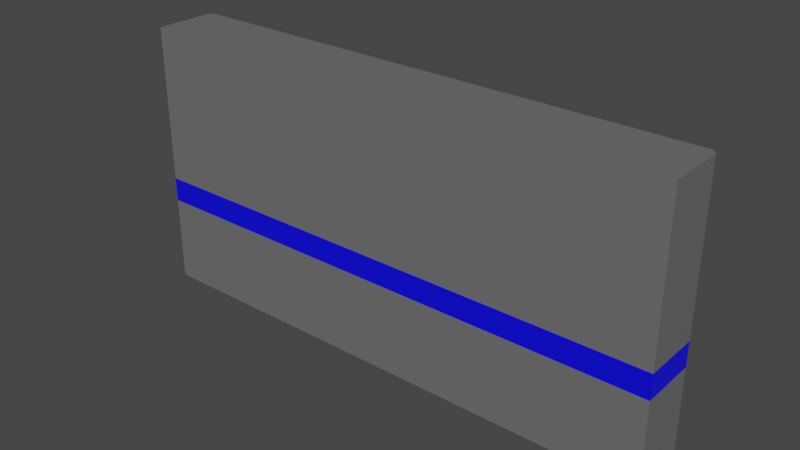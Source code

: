 # Source: MallWall.blend  (saved by Blender 3.6.11; exported with 4.5.12 LTS)
import bpy
from mathutils import Matrix  # noqa: F401  (used for matrix-valued properties, if any)

bpy.ops.wm.read_factory_settings(use_empty=True)
scene = bpy.context.scene
scene.name = 'Scene'

# ---- materials (node trees are filled in below, after node groups)
mat_floor = bpy.data.materials.new('floor')
mat_floor.use_transparent_shadow = False
mat_tiletype = bpy.data.materials.new('tileType')
mat_tiletype.alpha_threshold = 0.0
mat_tiletype.use_transparent_shadow = False
mat_tiletype.roughness = 0.5
mat_tiletype.line_color = (0.0, 0.0, 0.0, 1.0)

# ---- material node trees
mat_floor.use_nodes = True; mat_floor.node_tree.nodes.clear()
_N = mat_floor.node_tree.nodes; _L = mat_floor.node_tree.links
n0 = _N.new('ShaderNodeBsdfPrincipled'); n0.name = 'Principled BSDF'; n0.location = (10, 300)
n0.distribution = 'GGX'
n0.subsurface_method = 'RANDOM_WALK_SKIN'
n0.inputs[0].default_value = (0.15, 0.15, 0.15, 1.0)
n0.inputs[3].default_value = 1.45
n0.inputs[27].default_value = (0.0, 0.0, 0.0, 1.0)
n0.inputs[28].default_value = 1.0
n1 = _N.new('ShaderNodeOutputMaterial'); n1.name = 'Material Output'; n1.location = (300, 300)
_L.new(n0.outputs[0], n1.inputs[0])
n1.is_active_output = True
mat_tiletype.use_nodes = True; mat_tiletype.node_tree.nodes.clear()
_N = mat_tiletype.node_tree.nodes; _L = mat_tiletype.node_tree.links
n0 = _N.new('ShaderNodeOutputMaterial'); n0.name = 'Material Output'; n0.location = (300, 300)
n1 = _N.new('ShaderNodeBsdfPrincipled'); n1.name = 'Principled BSDF'; n1.location = (10, 300)
n1.distribution = 'GGX'
n1.subsurface_method = 'RANDOM_WALK_SKIN'
n1.inputs[0].default_value = (0.0009141, 0.0, 1.0, 1.0)
n1.inputs[3].default_value = 1.45
n1.inputs[27].default_value = (0.0, 0.0, 0.0, 1.0)
n1.inputs[28].default_value = 1.0
_L.new(n1.outputs[0], n0.inputs[0])
n0.is_active_output = True

# ---- world
world_world = bpy.data.worlds.new('World'); scene.world = world_world
world_world.use_nodes = True; world_world.node_tree.nodes.clear()
_N = world_world.node_tree.nodes; _L = world_world.node_tree.links
n0 = _N.new('ShaderNodeOutputWorld'); n0.name = 'World Output'; n0.location = (300, 300)
n1 = _N.new('ShaderNodeBackground'); n1.name = 'Background'; n1.location = (10, 300)
n1.inputs[0].default_value = (0.05088, 0.05088, 0.05088, 1.0)
_L.new(n1.outputs[0], n0.inputs[0])
n0.is_active_output = True
world_world.color = (0.05088, 0.05088, 0.05088)
world_world.use_sun_shadow = False
world_world.sun_shadow_jitter_overblur = 0.0

# ---- meshes
me_cube = bpy.data.meshes.new('Cube')
me_cube.from_pydata([(-0.5, -5.083, -0.1), (-0.5, -5.083, 5.0), (-0.5, -4.083, -0.1), (-0.5, -4.083, 5.0), (0.5, -5.083, -0.1), (0.5, -5.083, 5.0), (0.5, -4.083, -0.1), (0.5, -4.083, 5.0), (-0.5, -5.083, 3.98), (-0.5, -4.083, 3.98), (0.5, -4.083, 3.98), (0.5, -5.083, 3.98), (-0.5, -4.083, 1.002), (0.5, -4.083, 1.002), (0.5, -5.083, 1.002), (-0.5, -5.083, 1.002), (-0.5, -5.083, 1.101), (-0.5, -5.083, 3.881), (-0.5, -4.167, 3.881), (-0.5, -4.167, 1.101), (0.5, -4.167, 3.881), (0.5, -4.167, 1.101), (0.5, -5.083, 3.881), (0.5, -5.083, 1.101), (-0.5, -5.083, 1.559), (-0.5, -5.083, 2.022), (-0.5, -4.167, 2.022), (-0.5, -4.167, 1.559), (0.5, -4.167, 2.022), (0.5, -4.167, 1.559), (0.5, -5.083, 2.022), (0.5, -5.083, 1.559), (0.51, -5.083, -0.1), (0.51, -5.083, 5.0), (0.51, -4.167, -0.1), (0.51, -4.167, 5.0), (0.51, -4.167, 3.98), (0.51, -5.083, 3.98), (0.51, -4.167, 1.002), (0.51, -5.083, 1.002), (0.51, -4.167, 3.881), (0.51, -4.167, 1.101), (0.51, -5.083, 3.881), (0.51, -5.083, 1.101), (0.51, -4.167, 2.022), (0.51, -4.167, 1.559), (0.51, -5.083, 2.022), (0.51, -5.083, 1.559), (-0.51, -5.083, -0.1), (-0.51, -5.083, 5.0), (-0.51, -4.167, -0.1), (-0.51, -4.167, 5.0), (-0.51, -5.083, 3.98), (-0.51, -4.167, 3.98), (-0.51, -4.167, 1.002), (-0.51, -5.083, 1.002), (-0.51, -5.083, 1.101), (-0.51, -5.083, 3.881), (-0.51, -4.167, 3.881), (-0.51, -4.167, 1.101), (-0.51, -5.083, 1.559), (-0.51, -5.083, 2.022), (-0.51, -4.167, 2.022), (-0.51, -4.167, 1.559)], [], [(8, 1, 49, 52), (9, 3, 7, 10), (11, 22, 42, 37), (11, 5, 1, 8), (2, 6, 4, 0), (7, 3, 1, 5), (22, 11, 8, 17), (28, 20, 40, 44), (18, 9, 10, 20), (0, 15, 55, 48), (24, 25, 61, 60), (2, 12, 13, 6), (21, 29, 45, 41), (4, 14, 15, 0), (9, 18, 58, 53), (2, 0, 48, 50), (12, 19, 21, 13), (26, 18, 20, 28), (20, 10, 36, 40), (14, 4, 32, 39), (14, 23, 16, 15), (30, 22, 17, 25), (23, 31, 24, 16), (31, 30, 25, 24), (7, 5, 33, 35), (5, 11, 37, 33), (19, 27, 29, 21), (27, 26, 28, 29), (16, 24, 60, 56), (25, 17, 57, 61), (36, 35, 33, 37), (40, 36, 37, 42), (34, 38, 39, 32), (38, 41, 43, 39), (44, 40, 42, 46), (41, 45, 47, 43), (45, 44, 46, 47), (29, 28, 44, 45), (31, 23, 43, 47), (22, 30, 46, 42), (6, 13, 38, 34), (13, 21, 41, 38), (30, 31, 47, 46), (10, 7, 35, 36), (4, 6, 34, 32), (23, 14, 39, 43), (52, 49, 51, 53), (57, 52, 53, 58), (48, 55, 54, 50), (55, 56, 59, 54), (61, 57, 58, 62), (56, 60, 63, 59), (60, 61, 62, 63), (27, 19, 59, 63), (18, 26, 62, 58), (1, 3, 51, 49), (26, 27, 63, 62), (12, 2, 50, 54), (17, 8, 52, 57), (19, 12, 54, 59), (3, 9, 53, 51), (15, 16, 56, 55)])
me_cube.polygons.foreach_set('material_index', [0, 0, 0, 0, 0, 0, 0, 0, 0, 0, 1, 0, 0, 0, 0, 0, 0, 0, 0, 0, 0, 0, 0, 1, 0, 0, 0, 1, 0, 0, 0, 0, 0, 0, 0, 0, 1, 1, 0, 0, 0, 0, 1, 0, 0, 0, 0, 0, 0, 0, 0, 0, 1, 0, 0, 0, 1, 0, 0, 0, 0, 0])
_uv = me_cube.uv_layers.new(name='UVMap')
_uv.uv.foreach_set('vector', [0.575, 1.0, 0.625, 1.0, 0.625, 1.0, 0.575, 1.0, 0.575, 0.25, 0.625, 0.25, 0.625, 0.5, 0.575, 0.5, 0.575, 0.75, 0.5263, 0.75, 0.5263, 0.75, 0.575, 0.75, 0.575, 0.75, 0.625, 0.75, 0.625, 1.0, 0.575, 1.0, 0.125, 0.5, 0.375, 0.5, 0.375, 0.75, 0.125, 0.75, 0.625, 0.5, 0.875, 0.5, 0.875, 0.75, 0.625, 0.75, 0.5263, 0.75, 0.575, 0.75, 0.575, 1.0, 0.5263, 1.0, 0.5101, 0.5, 0.5263, 0.5, 0.5263, 0.5, 0.5101, 0.5, 0.5263, 0.25, 0.575, 0.25, 0.575, 0.5, 0.5263, 0.5, 0.375, 1.0, 0.429, 1.0, 0.429, 1.0, 0.375, 1.0, 0.4939, 1.0, 0.5101, 1.0, 0.5101, 1.0, 0.4939, 1.0, 0.375, 0.25, 0.429, 0.25, 0.429, 0.5, 0.375, 0.5, 0.4777, 0.5, 0.4939, 0.5, 0.4939, 0.5, 0.4777, 0.5, 0.375, 0.75, 0.429, 0.75, 0.429, 1.0, 0.375, 1.0, 0.575, 0.25, 0.5263, 0.25, 0.5263, 0.25, 0.575, 0.25, 0.125, 0.5, 0.125, 0.75, 0.125, 0.75, 0.125, 0.5, 0.429, 0.25, 0.4777, 0.25, 0.4777, 0.5, 0.429, 0.5, 0.5101, 0.25, 0.5263, 0.25, 0.5263, 0.5, 0.5101, 0.5, 0.5263, 0.5, 0.575, 0.5, 0.575, 0.5, 0.5263, 0.5, 0.429, 0.75, 0.375, 0.75, 0.375, 0.75, 0.429, 0.75, 0.429, 0.75, 0.4777, 0.75, 0.4777, 1.0, 0.429, 1.0, 0.5101, 0.75, 0.5263, 0.75, 0.5263, 1.0, 0.5101, 1.0, 0.4777, 0.75, 0.4939, 0.75, 0.4939, 1.0, 0.4777, 1.0, 0.4939, 0.75, 0.5101, 0.75, 0.5101, 1.0, 0.4939, 1.0, 0.625, 0.5, 0.625, 0.75, 0.625, 0.75, 0.625, 0.5, 0.625, 0.75, 0.575, 0.75, 0.575, 0.75, 0.625, 0.75, 0.4777, 0.25, 0.4939, 0.25, 0.4939, 0.5, 0.4777, 0.5, 0.4939, 0.25, 0.5101, 0.25, 0.5101, 0.5, 0.4939, 0.5, 0.4777, 1.0, 0.4939, 1.0, 0.4939, 1.0, 0.4777, 1.0, 0.5101, 1.0, 0.5263, 1.0, 0.5263, 1.0, 0.5101, 1.0, 0.575, 0.5, 0.625, 0.5, 0.625, 0.75, 0.575, 0.75, 0.5263, 0.5, 0.575, 0.5, 0.575, 0.75, 0.5263, 0.75, 0.375, 0.5, 0.429, 0.5, 0.429, 0.75, 0.375, 0.75, 0.429, 0.5, 0.4777, 0.5, 0.4777, 0.75, 0.429, 0.75, 0.5101, 0.5, 0.5263, 0.5, 0.5263, 0.75, 0.5101, 0.75, 0.4777, 0.5, 0.4939, 0.5, 0.4939, 0.75, 0.4777, 0.75, 0.4939, 0.5, 0.5101, 0.5, 0.5101, 0.75, 0.4939, 0.75, 0.4939, 0.5, 0.5101, 0.5, 0.5101, 0.5, 0.4939, 0.5, 0.4939, 0.75, 0.4777, 0.75, 0.4777, 0.75, 0.4939, 0.75, 0.5263, 0.75, 0.5101, 0.75, 0.5101, 0.75, 0.5263, 0.75, 0.375, 0.5, 0.429, 0.5, 0.429, 0.5, 0.375, 0.5, 0.429, 0.5, 0.4777, 0.5, 0.4777, 0.5, 0.429, 0.5, 0.5101, 0.75, 0.4939, 0.75, 0.4939, 0.75, 0.5101, 0.75, 0.575, 0.5, 0.625, 0.5, 0.625, 0.5, 0.575, 0.5, 0.375, 0.75, 0.375, 0.5, 0.375, 0.5, 0.375, 0.75, 0.4777, 0.75, 0.429, 0.75, 0.429, 0.75, 0.4777, 0.75, 0.575, 0.0, 0.625, 0.0, 0.625, 0.25, 0.575, 0.25, 0.5263, 0.0, 0.575, 0.0, 0.575, 0.25, 0.5263, 0.25, 0.375, 0.0, 0.429, 0.0, 0.429, 0.25, 0.375, 0.25, 0.429, 0.0, 0.4777, 0.0, 0.4777, 0.25, 0.429, 0.25, 0.5101, 0.0, 0.5263, 0.0, 0.5263, 0.25, 0.5101, 0.25, 0.4777, 0.0, 0.4939, 0.0, 0.4939, 0.25, 0.4777, 0.25, 0.4939, 0.0, 0.5101, 0.0, 0.5101, 0.25, 0.4939, 0.25, 0.4939, 0.25, 0.4777, 0.25, 0.4777, 0.25, 0.4939, 0.25, 0.5263, 0.25, 0.5101, 0.25, 0.5101, 0.25, 0.5263, 0.25, 0.875, 0.75, 0.875, 0.5, 0.875, 0.5, 0.875, 0.75, 0.5101, 0.25, 0.4939, 0.25, 0.4939, 0.25, 0.5101, 0.25, 0.429, 0.25, 0.375, 0.25, 0.375, 0.25, 0.429, 0.25, 0.5263, 1.0, 0.575, 1.0, 0.575, 1.0, 0.5263, 1.0, 0.4777, 0.25, 0.429, 0.25, 0.429, 0.25, 0.4777, 0.25, 0.625, 0.25, 0.575, 0.25, 0.575, 0.25, 0.625, 0.25, 0.429, 1.0, 0.4777, 1.0, 0.4777, 1.0, 0.429, 1.0])
me_cube.materials.append(mat_floor)
me_cube.materials.append(mat_tiletype)
me_cube.update()

# ---- objects
ob_wall = bpy.data.objects.new('wall', me_cube)

# ---- transforms, parenting, visibility, modifiers, constraints
ob_wall.location = (0.0, 0.0, 0.0)
ob_wall.scale = (10.0, 1.2, 1.0)

# ---- collection membership
scene.collection.objects.link(ob_wall)

# ---- scene / render settings (as saved in the file)
scene.frame_start = 1; scene.frame_end = 250; scene.frame_set(1)
scene.render.engine = 'BLENDER_EEVEE_NEXT'
scene.cycles.sampling_pattern = 'TABULATED_SOBOL'
scene.view_settings.view_transform = 'Filmic'
bpy.context.view_layer.update()

# ---- added for rendering (the .blend has no active camera and no usable light): camera, sun
cam_auto = bpy.data.cameras.new('AutoCamera')
cam_auto.lens = 50.0
cam_auto.sensor_width = 36.0
cam_auto.clip_end = 1000.0
ob_auto_camera = bpy.data.objects.new('AutoCamera', cam_auto)
scene.collection.objects.link(ob_auto_camera)
ob_auto_camera.location = (10.6095, -18.2314, 10.9376)
ob_auto_camera.rotation_euler = (1.09748, -7.21219e-08, 0.694738)
scene.camera = ob_auto_camera
light_auto_sun = bpy.data.lights.new('AutoSun', 'SUN')
light_auto_sun.energy = 3.0
light_auto_sun.angle = 0.0523599
ob_auto_sun = bpy.data.objects.new('AutoSun', light_auto_sun)
scene.collection.objects.link(ob_auto_sun)
ob_auto_sun.rotation_euler = (0.872665, 0.174533, 0.523599)
bpy.context.view_layer.update()
